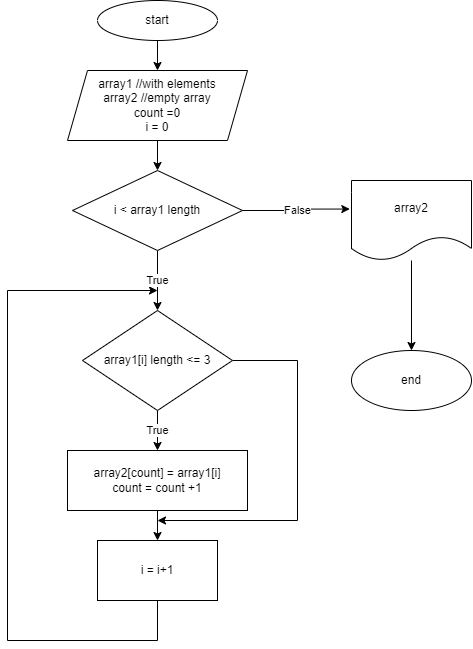

The diagram above was exported from draw.io. Its source (the exported page's mxGraphModel, read from the mxfile embedded in the PNG):
<mxGraphModel dx="1146" dy="762" grid="1" gridSize="10" guides="1" tooltips="1" connect="1" arrows="1" fold="1" page="1" pageScale="1" pageWidth="827" pageHeight="1169" math="0" shadow="0">
  <root>
    <mxCell id="WIyWlLk6GJQsqaUBKTNV-0" />
    <mxCell id="WIyWlLk6GJQsqaUBKTNV-1" parent="WIyWlLk6GJQsqaUBKTNV-0" />
    <mxCell id="axn1ZtNntfQrtfn9Fme8-4" value="" style="edgeStyle=orthogonalEdgeStyle;rounded=0;orthogonalLoop=1;jettySize=auto;html=1;" edge="1" parent="WIyWlLk6GJQsqaUBKTNV-1" source="axn1ZtNntfQrtfn9Fme8-0" target="axn1ZtNntfQrtfn9Fme8-16">
      <mxGeometry relative="1" as="geometry" />
    </mxCell>
    <mxCell id="axn1ZtNntfQrtfn9Fme8-0" value="array1 //with elements&lt;br&gt;array2 //empty array&lt;br&gt;count =0&lt;br&gt;i = 0" style="shape=parallelogram;perimeter=parallelogramPerimeter;whiteSpace=wrap;html=1;fixedSize=1;" vertex="1" parent="WIyWlLk6GJQsqaUBKTNV-1">
      <mxGeometry x="130" y="170" width="180" height="70" as="geometry" />
    </mxCell>
    <mxCell id="axn1ZtNntfQrtfn9Fme8-14" value="True" style="edgeStyle=orthogonalEdgeStyle;rounded=0;orthogonalLoop=1;jettySize=auto;html=1;entryX=0.5;entryY=0;entryDx=0;entryDy=0;" edge="1" parent="WIyWlLk6GJQsqaUBKTNV-1" source="axn1ZtNntfQrtfn9Fme8-3" target="axn1ZtNntfQrtfn9Fme8-8">
      <mxGeometry relative="1" as="geometry" />
    </mxCell>
    <mxCell id="axn1ZtNntfQrtfn9Fme8-31" style="edgeStyle=orthogonalEdgeStyle;rounded=0;orthogonalLoop=1;jettySize=auto;html=1;exitX=1;exitY=0.5;exitDx=0;exitDy=0;" edge="1" parent="WIyWlLk6GJQsqaUBKTNV-1" source="axn1ZtNntfQrtfn9Fme8-3">
      <mxGeometry relative="1" as="geometry">
        <mxPoint x="220" y="620" as="targetPoint" />
        <Array as="points">
          <mxPoint x="360" y="460" />
          <mxPoint x="360" y="620" />
          <mxPoint x="220" y="620" />
        </Array>
      </mxGeometry>
    </mxCell>
    <mxCell id="axn1ZtNntfQrtfn9Fme8-3" value="array1[i] length &amp;lt;= 3" style="rhombus;whiteSpace=wrap;html=1;" vertex="1" parent="WIyWlLk6GJQsqaUBKTNV-1">
      <mxGeometry x="145" y="410" width="150" height="100" as="geometry" />
    </mxCell>
    <mxCell id="axn1ZtNntfQrtfn9Fme8-9" style="edgeStyle=orthogonalEdgeStyle;rounded=0;orthogonalLoop=1;jettySize=auto;html=1;exitX=0.5;exitY=1;exitDx=0;exitDy=0;" edge="1" parent="WIyWlLk6GJQsqaUBKTNV-1" source="axn1ZtNntfQrtfn9Fme8-18">
      <mxGeometry relative="1" as="geometry">
        <mxPoint x="220" y="725" as="sourcePoint" />
        <mxPoint x="220" y="390" as="targetPoint" />
        <Array as="points">
          <mxPoint x="220" y="740" />
          <mxPoint x="70" y="740" />
          <mxPoint x="70" y="390" />
        </Array>
      </mxGeometry>
    </mxCell>
    <mxCell id="axn1ZtNntfQrtfn9Fme8-29" value="" style="edgeStyle=orthogonalEdgeStyle;rounded=0;orthogonalLoop=1;jettySize=auto;html=1;" edge="1" parent="WIyWlLk6GJQsqaUBKTNV-1" source="axn1ZtNntfQrtfn9Fme8-8" target="axn1ZtNntfQrtfn9Fme8-18">
      <mxGeometry relative="1" as="geometry" />
    </mxCell>
    <mxCell id="axn1ZtNntfQrtfn9Fme8-8" value="array2[count] = array1[i]&lt;br&gt;count = count +1&lt;br&gt;" style="rounded=0;whiteSpace=wrap;html=1;" vertex="1" parent="WIyWlLk6GJQsqaUBKTNV-1">
      <mxGeometry x="130" y="550" width="180" height="60" as="geometry" />
    </mxCell>
    <mxCell id="axn1ZtNntfQrtfn9Fme8-17" value="True" style="edgeStyle=orthogonalEdgeStyle;rounded=0;orthogonalLoop=1;jettySize=auto;html=1;" edge="1" parent="WIyWlLk6GJQsqaUBKTNV-1" source="axn1ZtNntfQrtfn9Fme8-16" target="axn1ZtNntfQrtfn9Fme8-3">
      <mxGeometry relative="1" as="geometry" />
    </mxCell>
    <mxCell id="axn1ZtNntfQrtfn9Fme8-26" value="False" style="edgeStyle=orthogonalEdgeStyle;rounded=0;orthogonalLoop=1;jettySize=auto;html=1;exitX=1;exitY=0.5;exitDx=0;exitDy=0;entryX=-0.014;entryY=0.357;entryDx=0;entryDy=0;entryPerimeter=0;" edge="1" parent="WIyWlLk6GJQsqaUBKTNV-1" source="axn1ZtNntfQrtfn9Fme8-16" target="axn1ZtNntfQrtfn9Fme8-33">
      <mxGeometry relative="1" as="geometry">
        <mxPoint x="365" y="310" as="targetPoint" />
      </mxGeometry>
    </mxCell>
    <mxCell id="axn1ZtNntfQrtfn9Fme8-16" value="i &amp;lt; array1 length" style="rhombus;whiteSpace=wrap;html=1;" vertex="1" parent="WIyWlLk6GJQsqaUBKTNV-1">
      <mxGeometry x="135" y="270" width="170" height="80" as="geometry" />
    </mxCell>
    <mxCell id="axn1ZtNntfQrtfn9Fme8-18" value="i = i+1" style="rounded=0;whiteSpace=wrap;html=1;" vertex="1" parent="WIyWlLk6GJQsqaUBKTNV-1">
      <mxGeometry x="160" y="640" width="120" height="60" as="geometry" />
    </mxCell>
    <mxCell id="axn1ZtNntfQrtfn9Fme8-32" value="" style="edgeStyle=orthogonalEdgeStyle;rounded=0;orthogonalLoop=1;jettySize=auto;html=1;" edge="1" parent="WIyWlLk6GJQsqaUBKTNV-1" source="axn1ZtNntfQrtfn9Fme8-24" target="axn1ZtNntfQrtfn9Fme8-0">
      <mxGeometry relative="1" as="geometry" />
    </mxCell>
    <mxCell id="axn1ZtNntfQrtfn9Fme8-24" value="start" style="ellipse;whiteSpace=wrap;html=1;" vertex="1" parent="WIyWlLk6GJQsqaUBKTNV-1">
      <mxGeometry x="160" y="100" width="120" height="40" as="geometry" />
    </mxCell>
    <mxCell id="axn1ZtNntfQrtfn9Fme8-35" value="" style="edgeStyle=orthogonalEdgeStyle;rounded=0;orthogonalLoop=1;jettySize=auto;html=1;" edge="1" parent="WIyWlLk6GJQsqaUBKTNV-1" source="axn1ZtNntfQrtfn9Fme8-33" target="axn1ZtNntfQrtfn9Fme8-34">
      <mxGeometry relative="1" as="geometry" />
    </mxCell>
    <mxCell id="axn1ZtNntfQrtfn9Fme8-33" value="array2" style="shape=document;whiteSpace=wrap;html=1;boundedLbl=1;" vertex="1" parent="WIyWlLk6GJQsqaUBKTNV-1">
      <mxGeometry x="414" y="280" width="120" height="80" as="geometry" />
    </mxCell>
    <mxCell id="axn1ZtNntfQrtfn9Fme8-34" value="end" style="ellipse;whiteSpace=wrap;html=1;" vertex="1" parent="WIyWlLk6GJQsqaUBKTNV-1">
      <mxGeometry x="414" y="450" width="120" height="60" as="geometry" />
    </mxCell>
  </root>
</mxGraphModel>